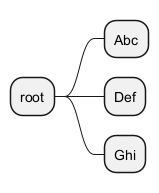

The diagram above was rendered by PlantUML. Its source (embedded in the PNG):
@startmindmap
* root
!foreach $item in ["Abc", "Def", "Ghi"]
  ** $item
!endfor
@endmindmap